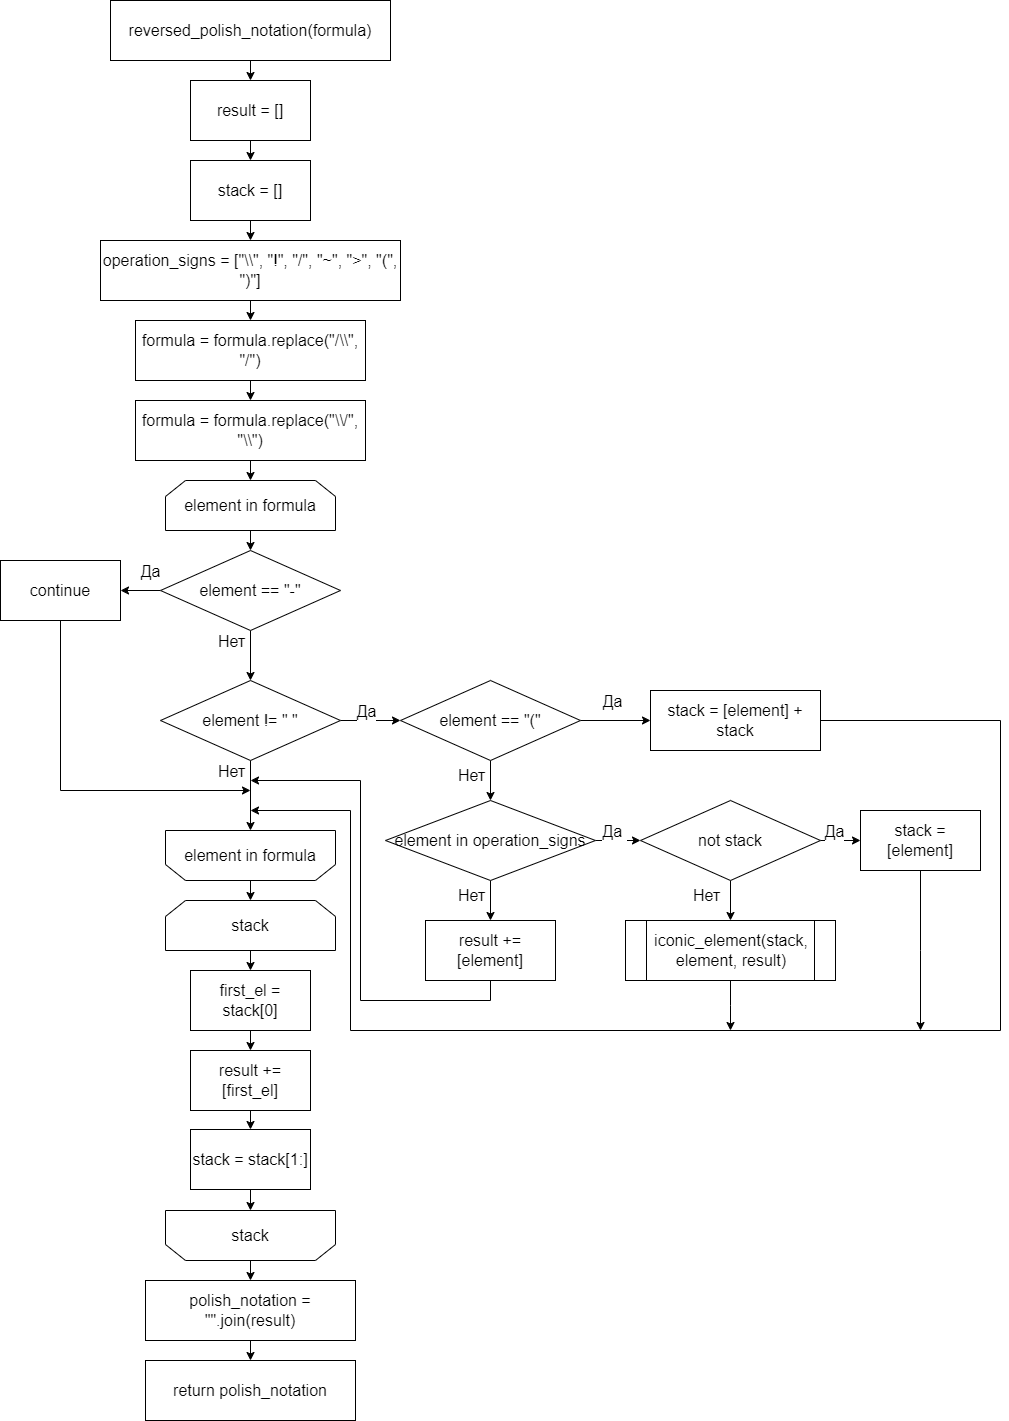

The diagram above was exported from draw.io. Its source (the exported page's mxGraphModel, read from the mxfile embedded in the PNG):
<mxGraphModel dx="2736" dy="949" grid="1" gridSize="10" guides="1" tooltips="1" connect="1" arrows="1" fold="1" page="1" pageScale="1" pageWidth="827" pageHeight="1169" math="0" shadow="0">
  <root>
    <mxCell id="0" />
    <mxCell id="1" parent="0" />
    <mxCell id="GZ4OngmmZEWXG6VD_WYH-4" style="edgeStyle=orthogonalEdgeStyle;rounded=0;orthogonalLoop=1;jettySize=auto;html=1;exitX=0.5;exitY=1;exitDx=0;exitDy=0;entryX=0.5;entryY=0;entryDx=0;entryDy=0;fontSize=16;" parent="1" source="GZ4OngmmZEWXG6VD_WYH-1" target="GZ4OngmmZEWXG6VD_WYH-2" edge="1">
      <mxGeometry relative="1" as="geometry" />
    </mxCell>
    <mxCell id="GZ4OngmmZEWXG6VD_WYH-1" value="&lt;font style=&quot;font-size: 16px;&quot;&gt;reversed_polish_notation(formula)&lt;/font&gt;" style="rounded=1;whiteSpace=wrap;html=1;arcSize=0;fontSize=16;" parent="1" vertex="1">
      <mxGeometry x="-50" y="40" width="280" height="60" as="geometry" />
    </mxCell>
    <mxCell id="GZ4OngmmZEWXG6VD_WYH-5" style="edgeStyle=orthogonalEdgeStyle;rounded=0;orthogonalLoop=1;jettySize=auto;html=1;exitX=0.5;exitY=1;exitDx=0;exitDy=0;entryX=0.5;entryY=0;entryDx=0;entryDy=0;fontSize=16;" parent="1" source="GZ4OngmmZEWXG6VD_WYH-2" target="GZ4OngmmZEWXG6VD_WYH-3" edge="1">
      <mxGeometry relative="1" as="geometry" />
    </mxCell>
    <mxCell id="GZ4OngmmZEWXG6VD_WYH-2" value="&lt;font style=&quot;font-size: 16px;&quot;&gt;result = []&lt;/font&gt;" style="rounded=0;whiteSpace=wrap;html=1;fontSize=16;" parent="1" vertex="1">
      <mxGeometry x="30" y="120" width="120" height="60" as="geometry" />
    </mxCell>
    <mxCell id="GZ4OngmmZEWXG6VD_WYH-8" style="edgeStyle=orthogonalEdgeStyle;rounded=0;orthogonalLoop=1;jettySize=auto;html=1;exitX=0.5;exitY=1;exitDx=0;exitDy=0;entryX=0.5;entryY=0;entryDx=0;entryDy=0;fontSize=16;" parent="1" source="GZ4OngmmZEWXG6VD_WYH-3" target="GZ4OngmmZEWXG6VD_WYH-6" edge="1">
      <mxGeometry relative="1" as="geometry" />
    </mxCell>
    <mxCell id="GZ4OngmmZEWXG6VD_WYH-3" value="&lt;font style=&quot;font-size: 16px;&quot;&gt;stack = []&lt;/font&gt;" style="rounded=0;whiteSpace=wrap;html=1;fontSize=16;" parent="1" vertex="1">
      <mxGeometry x="30" y="200" width="120" height="60" as="geometry" />
    </mxCell>
    <mxCell id="GZ4OngmmZEWXG6VD_WYH-11" style="edgeStyle=orthogonalEdgeStyle;rounded=0;orthogonalLoop=1;jettySize=auto;html=1;exitX=0.5;exitY=1;exitDx=0;exitDy=0;entryX=0.5;entryY=0;entryDx=0;entryDy=0;fontSize=16;" parent="1" source="GZ4OngmmZEWXG6VD_WYH-6" target="GZ4OngmmZEWXG6VD_WYH-9" edge="1">
      <mxGeometry relative="1" as="geometry" />
    </mxCell>
    <mxCell id="GZ4OngmmZEWXG6VD_WYH-6" value="&lt;font style=&quot;font-size: 16px;&quot;&gt;operation_signs = [&quot;\\&quot;, &quot;!&quot;, &quot;/&quot;, &quot;~&quot;, &quot;&amp;gt;&quot;, &quot;(&quot;, &quot;)&quot;]&lt;/font&gt;" style="rounded=0;whiteSpace=wrap;html=1;fontSize=16;" parent="1" vertex="1">
      <mxGeometry x="-60" y="280" width="300" height="60" as="geometry" />
    </mxCell>
    <mxCell id="GZ4OngmmZEWXG6VD_WYH-14" style="edgeStyle=orthogonalEdgeStyle;rounded=0;orthogonalLoop=1;jettySize=auto;html=1;exitX=0.5;exitY=1;exitDx=0;exitDy=0;entryX=0.5;entryY=0;entryDx=0;entryDy=0;fontSize=16;" parent="1" source="GZ4OngmmZEWXG6VD_WYH-9" target="GZ4OngmmZEWXG6VD_WYH-13" edge="1">
      <mxGeometry relative="1" as="geometry" />
    </mxCell>
    <mxCell id="GZ4OngmmZEWXG6VD_WYH-9" value="&lt;font style=&quot;font-size: 16px;&quot;&gt;formula = formula.replace(&quot;/\\&quot;, &quot;/&quot;)&lt;/font&gt;" style="rounded=0;whiteSpace=wrap;html=1;fontSize=16;" parent="1" vertex="1">
      <mxGeometry x="-25" y="360" width="230" height="60" as="geometry" />
    </mxCell>
    <mxCell id="GZ4OngmmZEWXG6VD_WYH-19" style="edgeStyle=orthogonalEdgeStyle;rounded=0;orthogonalLoop=1;jettySize=auto;html=1;exitX=0.5;exitY=1;exitDx=0;exitDy=0;entryX=0.5;entryY=0;entryDx=0;entryDy=0;fontSize=16;" parent="1" source="GZ4OngmmZEWXG6VD_WYH-13" target="GZ4OngmmZEWXG6VD_WYH-17" edge="1">
      <mxGeometry relative="1" as="geometry" />
    </mxCell>
    <mxCell id="GZ4OngmmZEWXG6VD_WYH-13" value="&lt;font style=&quot;font-size: 16px;&quot;&gt;formula = formula.replace(&quot;\\/&quot;, &quot;\\&quot;)&lt;/font&gt;" style="rounded=0;whiteSpace=wrap;html=1;fontSize=16;" parent="1" vertex="1">
      <mxGeometry x="-25" y="440" width="230" height="60" as="geometry" />
    </mxCell>
    <mxCell id="GZ4OngmmZEWXG6VD_WYH-22" style="edgeStyle=orthogonalEdgeStyle;rounded=0;orthogonalLoop=1;jettySize=auto;html=1;exitX=0.5;exitY=1;exitDx=0;exitDy=0;entryX=0.5;entryY=0;entryDx=0;entryDy=0;fontSize=16;" parent="1" source="GZ4OngmmZEWXG6VD_WYH-17" target="GZ4OngmmZEWXG6VD_WYH-21" edge="1">
      <mxGeometry relative="1" as="geometry" />
    </mxCell>
    <mxCell id="GZ4OngmmZEWXG6VD_WYH-17" value="&lt;font style=&quot;font-size: 16px;&quot;&gt;element in formula&lt;/font&gt;" style="shape=loopLimit;whiteSpace=wrap;html=1;fontSize=16;" parent="1" vertex="1">
      <mxGeometry x="5" y="520" width="170" height="50" as="geometry" />
    </mxCell>
    <mxCell id="GZ4OngmmZEWXG6VD_WYH-59" style="edgeStyle=orthogonalEdgeStyle;rounded=0;orthogonalLoop=1;jettySize=auto;html=1;exitX=0.5;exitY=0;exitDx=0;exitDy=0;entryX=0.5;entryY=0;entryDx=0;entryDy=0;fontSize=16;" parent="1" source="GZ4OngmmZEWXG6VD_WYH-20" target="GZ4OngmmZEWXG6VD_WYH-58" edge="1">
      <mxGeometry relative="1" as="geometry" />
    </mxCell>
    <mxCell id="GZ4OngmmZEWXG6VD_WYH-20" value="&lt;font style=&quot;font-size: 16px;&quot;&gt;element in formula&lt;/font&gt;" style="shape=loopLimit;whiteSpace=wrap;html=1;direction=west;fontSize=16;" parent="1" vertex="1">
      <mxGeometry x="5" y="870" width="170" height="50" as="geometry" />
    </mxCell>
    <mxCell id="GZ4OngmmZEWXG6VD_WYH-28" style="edgeStyle=orthogonalEdgeStyle;rounded=0;orthogonalLoop=1;jettySize=auto;html=1;exitX=0.5;exitY=1;exitDx=0;exitDy=0;entryX=0.5;entryY=0;entryDx=0;entryDy=0;fontSize=16;" parent="1" source="GZ4OngmmZEWXG6VD_WYH-21" target="GZ4OngmmZEWXG6VD_WYH-26" edge="1">
      <mxGeometry relative="1" as="geometry" />
    </mxCell>
    <mxCell id="GZ4OngmmZEWXG6VD_WYH-29" value="Нет" style="edgeLabel;html=1;align=center;verticalAlign=middle;resizable=0;points=[];fontSize=16;" parent="GZ4OngmmZEWXG6VD_WYH-28" vertex="1" connectable="0">
      <mxGeometry x="-0.36" y="-1" relative="1" as="geometry">
        <mxPoint x="-19" y="-6" as="offset" />
      </mxGeometry>
    </mxCell>
    <mxCell id="GZ4OngmmZEWXG6VD_WYH-73" style="edgeStyle=orthogonalEdgeStyle;rounded=0;orthogonalLoop=1;jettySize=auto;html=1;exitX=0;exitY=0.5;exitDx=0;exitDy=0;entryX=1;entryY=0.5;entryDx=0;entryDy=0;fontSize=16;" parent="1" source="GZ4OngmmZEWXG6VD_WYH-21" target="GZ4OngmmZEWXG6VD_WYH-23" edge="1">
      <mxGeometry relative="1" as="geometry" />
    </mxCell>
    <mxCell id="GZ4OngmmZEWXG6VD_WYH-74" value="Да" style="edgeLabel;html=1;align=center;verticalAlign=middle;resizable=0;points=[];fontSize=16;" parent="GZ4OngmmZEWXG6VD_WYH-73" vertex="1" connectable="0">
      <mxGeometry x="-0.1429" y="-2" relative="1" as="geometry">
        <mxPoint x="5" y="-18" as="offset" />
      </mxGeometry>
    </mxCell>
    <mxCell id="GZ4OngmmZEWXG6VD_WYH-21" value="&lt;font style=&quot;font-size: 16px;&quot;&gt;element == &quot;-&quot;&lt;/font&gt;" style="rhombus;whiteSpace=wrap;html=1;fontSize=16;" parent="1" vertex="1">
      <mxGeometry y="590" width="180" height="80" as="geometry" />
    </mxCell>
    <mxCell id="GZ4OngmmZEWXG6VD_WYH-23" value="&lt;font style=&quot;font-size: 16px;&quot;&gt;continue&lt;/font&gt;" style="rounded=0;whiteSpace=wrap;html=1;fontSize=16;" parent="1" vertex="1">
      <mxGeometry x="-160" y="600" width="120" height="60" as="geometry" />
    </mxCell>
    <mxCell id="GZ4OngmmZEWXG6VD_WYH-31" style="edgeStyle=orthogonalEdgeStyle;rounded=0;orthogonalLoop=1;jettySize=auto;html=1;exitX=0.5;exitY=1;exitDx=0;exitDy=0;entryX=0.5;entryY=1;entryDx=0;entryDy=0;fontSize=16;" parent="1" source="GZ4OngmmZEWXG6VD_WYH-26" target="GZ4OngmmZEWXG6VD_WYH-20" edge="1">
      <mxGeometry relative="1" as="geometry" />
    </mxCell>
    <mxCell id="GZ4OngmmZEWXG6VD_WYH-32" value="Нет" style="edgeLabel;html=1;align=center;verticalAlign=middle;resizable=0;points=[];fontSize=16;" parent="GZ4OngmmZEWXG6VD_WYH-31" vertex="1" connectable="0">
      <mxGeometry x="-0.32" y="-2" relative="1" as="geometry">
        <mxPoint x="-18" y="-14" as="offset" />
      </mxGeometry>
    </mxCell>
    <mxCell id="GZ4OngmmZEWXG6VD_WYH-34" style="edgeStyle=orthogonalEdgeStyle;rounded=0;orthogonalLoop=1;jettySize=auto;html=1;exitX=1;exitY=0.5;exitDx=0;exitDy=0;entryX=0;entryY=0.5;entryDx=0;entryDy=0;fontSize=16;" parent="1" source="GZ4OngmmZEWXG6VD_WYH-26" target="GZ4OngmmZEWXG6VD_WYH-33" edge="1">
      <mxGeometry relative="1" as="geometry" />
    </mxCell>
    <mxCell id="GZ4OngmmZEWXG6VD_WYH-35" value="Да" style="edgeLabel;html=1;align=center;verticalAlign=middle;resizable=0;points=[];fontSize=16;" parent="GZ4OngmmZEWXG6VD_WYH-34" vertex="1" connectable="0">
      <mxGeometry x="-0.1067" y="1" relative="1" as="geometry">
        <mxPoint x="-2" y="-9" as="offset" />
      </mxGeometry>
    </mxCell>
    <mxCell id="GZ4OngmmZEWXG6VD_WYH-26" value="&lt;font style=&quot;font-size: 16px;&quot;&gt;element != &quot; &quot;&lt;/font&gt;" style="rhombus;whiteSpace=wrap;html=1;fontSize=16;" parent="1" vertex="1">
      <mxGeometry y="720" width="180" height="80" as="geometry" />
    </mxCell>
    <mxCell id="GZ4OngmmZEWXG6VD_WYH-37" style="edgeStyle=orthogonalEdgeStyle;rounded=0;orthogonalLoop=1;jettySize=auto;html=1;exitX=1;exitY=0.5;exitDx=0;exitDy=0;entryX=0;entryY=0.5;entryDx=0;entryDy=0;fontSize=16;" parent="1" source="GZ4OngmmZEWXG6VD_WYH-33" target="GZ4OngmmZEWXG6VD_WYH-36" edge="1">
      <mxGeometry relative="1" as="geometry" />
    </mxCell>
    <mxCell id="GZ4OngmmZEWXG6VD_WYH-38" value="Да" style="edgeLabel;html=1;align=center;verticalAlign=middle;resizable=0;points=[];fontSize=16;" parent="GZ4OngmmZEWXG6VD_WYH-37" vertex="1" connectable="0">
      <mxGeometry x="-0.1086" y="1" relative="1" as="geometry">
        <mxPoint y="-19" as="offset" />
      </mxGeometry>
    </mxCell>
    <mxCell id="GZ4OngmmZEWXG6VD_WYH-40" style="edgeStyle=orthogonalEdgeStyle;rounded=0;orthogonalLoop=1;jettySize=auto;html=1;exitX=0.5;exitY=1;exitDx=0;exitDy=0;entryX=0.5;entryY=0;entryDx=0;entryDy=0;fontSize=16;" parent="1" source="GZ4OngmmZEWXG6VD_WYH-33" target="GZ4OngmmZEWXG6VD_WYH-39" edge="1">
      <mxGeometry relative="1" as="geometry" />
    </mxCell>
    <mxCell id="GZ4OngmmZEWXG6VD_WYH-41" value="Нет" style="edgeLabel;html=1;align=center;verticalAlign=middle;resizable=0;points=[];fontSize=16;" parent="GZ4OngmmZEWXG6VD_WYH-40" vertex="1" connectable="0">
      <mxGeometry x="-0.2667" y="-4" relative="1" as="geometry">
        <mxPoint x="-16" as="offset" />
      </mxGeometry>
    </mxCell>
    <mxCell id="GZ4OngmmZEWXG6VD_WYH-33" value="&lt;font style=&quot;font-size: 16px;&quot;&gt;element == &quot;(&quot;&lt;/font&gt;" style="rhombus;whiteSpace=wrap;html=1;fontSize=16;" parent="1" vertex="1">
      <mxGeometry x="240" y="720" width="180" height="80" as="geometry" />
    </mxCell>
    <mxCell id="GZ4OngmmZEWXG6VD_WYH-36" value="&lt;font style=&quot;font-size: 16px;&quot;&gt;stack = [element] + stack&lt;/font&gt;" style="rounded=0;whiteSpace=wrap;html=1;fontSize=16;" parent="1" vertex="1">
      <mxGeometry x="490" y="730" width="170" height="60" as="geometry" />
    </mxCell>
    <mxCell id="GZ4OngmmZEWXG6VD_WYH-43" style="edgeStyle=orthogonalEdgeStyle;rounded=0;orthogonalLoop=1;jettySize=auto;html=1;exitX=1;exitY=0.5;exitDx=0;exitDy=0;entryX=0;entryY=0.5;entryDx=0;entryDy=0;fontSize=16;" parent="1" source="GZ4OngmmZEWXG6VD_WYH-39" target="GZ4OngmmZEWXG6VD_WYH-42" edge="1">
      <mxGeometry relative="1" as="geometry" />
    </mxCell>
    <mxCell id="GZ4OngmmZEWXG6VD_WYH-44" value="Да&amp;nbsp;" style="edgeLabel;html=1;align=center;verticalAlign=middle;resizable=0;points=[];fontSize=16;" parent="GZ4OngmmZEWXG6VD_WYH-43" vertex="1" connectable="0">
      <mxGeometry x="-0.1941" y="-1" relative="1" as="geometry">
        <mxPoint y="-11" as="offset" />
      </mxGeometry>
    </mxCell>
    <mxCell id="GZ4OngmmZEWXG6VD_WYH-52" style="edgeStyle=orthogonalEdgeStyle;rounded=0;orthogonalLoop=1;jettySize=auto;html=1;exitX=0.5;exitY=1;exitDx=0;exitDy=0;entryX=0.5;entryY=0;entryDx=0;entryDy=0;fontSize=16;" parent="1" source="GZ4OngmmZEWXG6VD_WYH-39" target="GZ4OngmmZEWXG6VD_WYH-51" edge="1">
      <mxGeometry relative="1" as="geometry" />
    </mxCell>
    <mxCell id="GZ4OngmmZEWXG6VD_WYH-53" value="Нет" style="edgeLabel;html=1;align=center;verticalAlign=middle;resizable=0;points=[];fontSize=16;" parent="GZ4OngmmZEWXG6VD_WYH-52" vertex="1" connectable="0">
      <mxGeometry x="-0.2889" y="-1" relative="1" as="geometry">
        <mxPoint x="-19" as="offset" />
      </mxGeometry>
    </mxCell>
    <mxCell id="GZ4OngmmZEWXG6VD_WYH-39" value="&lt;font style=&quot;font-size: 16px;&quot;&gt;element in operation_signs&lt;/font&gt;" style="rhombus;whiteSpace=wrap;html=1;fontSize=16;" parent="1" vertex="1">
      <mxGeometry x="225" y="840" width="210" height="80" as="geometry" />
    </mxCell>
    <mxCell id="GZ4OngmmZEWXG6VD_WYH-46" style="edgeStyle=orthogonalEdgeStyle;rounded=0;orthogonalLoop=1;jettySize=auto;html=1;exitX=1;exitY=0.5;exitDx=0;exitDy=0;entryX=0;entryY=0.5;entryDx=0;entryDy=0;fontSize=16;" parent="1" source="GZ4OngmmZEWXG6VD_WYH-42" target="GZ4OngmmZEWXG6VD_WYH-45" edge="1">
      <mxGeometry relative="1" as="geometry" />
    </mxCell>
    <mxCell id="GZ4OngmmZEWXG6VD_WYH-47" value="Да" style="edgeLabel;html=1;align=center;verticalAlign=middle;resizable=0;points=[];fontSize=16;" parent="GZ4OngmmZEWXG6VD_WYH-46" vertex="1" connectable="0">
      <mxGeometry x="0.1016" y="4" relative="1" as="geometry">
        <mxPoint x="-9" y="-6" as="offset" />
      </mxGeometry>
    </mxCell>
    <mxCell id="GZ4OngmmZEWXG6VD_WYH-49" style="edgeStyle=orthogonalEdgeStyle;rounded=0;orthogonalLoop=1;jettySize=auto;html=1;exitX=0.5;exitY=1;exitDx=0;exitDy=0;entryX=0.5;entryY=0;entryDx=0;entryDy=0;fontSize=16;" parent="1" source="GZ4OngmmZEWXG6VD_WYH-42" target="GZ4OngmmZEWXG6VD_WYH-48" edge="1">
      <mxGeometry relative="1" as="geometry" />
    </mxCell>
    <mxCell id="GZ4OngmmZEWXG6VD_WYH-50" value="Нет" style="edgeLabel;html=1;align=center;verticalAlign=middle;resizable=0;points=[];fontSize=16;" parent="GZ4OngmmZEWXG6VD_WYH-49" vertex="1" connectable="0">
      <mxGeometry x="-0.3" y="-1" relative="1" as="geometry">
        <mxPoint x="-24" as="offset" />
      </mxGeometry>
    </mxCell>
    <mxCell id="GZ4OngmmZEWXG6VD_WYH-42" value="&lt;font style=&quot;font-size: 16px;&quot;&gt;not stack&lt;/font&gt;" style="rhombus;whiteSpace=wrap;html=1;fontSize=16;" parent="1" vertex="1">
      <mxGeometry x="480" y="840" width="180" height="80" as="geometry" />
    </mxCell>
    <mxCell id="xxQYL6zrHZLYoIy6EaUn-1" style="edgeStyle=orthogonalEdgeStyle;rounded=0;orthogonalLoop=1;jettySize=auto;html=1;exitX=0.5;exitY=1;exitDx=0;exitDy=0;fontSize=16;" parent="1" source="GZ4OngmmZEWXG6VD_WYH-45" edge="1">
      <mxGeometry relative="1" as="geometry">
        <mxPoint x="760" y="1070" as="targetPoint" />
      </mxGeometry>
    </mxCell>
    <mxCell id="GZ4OngmmZEWXG6VD_WYH-45" value="&lt;font style=&quot;font-size: 16px;&quot;&gt;stack = [element]&lt;/font&gt;" style="rounded=0;whiteSpace=wrap;html=1;fontSize=16;" parent="1" vertex="1">
      <mxGeometry x="700" y="850" width="120" height="60" as="geometry" />
    </mxCell>
    <mxCell id="xxQYL6zrHZLYoIy6EaUn-2" style="edgeStyle=orthogonalEdgeStyle;rounded=0;orthogonalLoop=1;jettySize=auto;html=1;exitX=0.5;exitY=1;exitDx=0;exitDy=0;fontSize=16;" parent="1" source="GZ4OngmmZEWXG6VD_WYH-48" edge="1">
      <mxGeometry relative="1" as="geometry">
        <mxPoint x="570" y="1070" as="targetPoint" />
      </mxGeometry>
    </mxCell>
    <mxCell id="GZ4OngmmZEWXG6VD_WYH-48" value="&lt;font style=&quot;font-size: 16px;&quot;&gt;iconic_element(stack, element, result)&lt;/font&gt;" style="shape=process;whiteSpace=wrap;html=1;backgroundOutline=1;fontSize=16;" parent="1" vertex="1">
      <mxGeometry x="465" y="960" width="210" height="60" as="geometry" />
    </mxCell>
    <mxCell id="GZ4OngmmZEWXG6VD_WYH-51" value="&lt;font style=&quot;font-size: 16px;&quot;&gt;result += [element]&lt;/font&gt;" style="rounded=0;whiteSpace=wrap;html=1;fontSize=16;" parent="1" vertex="1">
      <mxGeometry x="265" y="960" width="130" height="60" as="geometry" />
    </mxCell>
    <mxCell id="GZ4OngmmZEWXG6VD_WYH-57" value="" style="endArrow=classic;html=1;rounded=0;fontSize=16;" parent="1" edge="1">
      <mxGeometry width="50" height="50" relative="1" as="geometry">
        <mxPoint x="330" y="1020" as="sourcePoint" />
        <mxPoint x="90" y="820" as="targetPoint" />
        <Array as="points">
          <mxPoint x="330" y="1040" />
          <mxPoint x="200" y="1040" />
          <mxPoint x="200" y="820" />
        </Array>
      </mxGeometry>
    </mxCell>
    <mxCell id="GZ4OngmmZEWXG6VD_WYH-62" style="edgeStyle=orthogonalEdgeStyle;rounded=0;orthogonalLoop=1;jettySize=auto;html=1;exitX=0.5;exitY=1;exitDx=0;exitDy=0;entryX=0.5;entryY=0;entryDx=0;entryDy=0;fontSize=16;" parent="1" source="GZ4OngmmZEWXG6VD_WYH-58" target="GZ4OngmmZEWXG6VD_WYH-60" edge="1">
      <mxGeometry relative="1" as="geometry" />
    </mxCell>
    <mxCell id="GZ4OngmmZEWXG6VD_WYH-58" value="&lt;span style=&quot;font-size: 16px;&quot;&gt;stack&lt;/span&gt;" style="shape=loopLimit;whiteSpace=wrap;html=1;direction=east;fontSize=16;" parent="1" vertex="1">
      <mxGeometry x="5" y="940" width="170" height="50" as="geometry" />
    </mxCell>
    <mxCell id="GZ4OngmmZEWXG6VD_WYH-63" style="edgeStyle=orthogonalEdgeStyle;rounded=0;orthogonalLoop=1;jettySize=auto;html=1;exitX=0.5;exitY=1;exitDx=0;exitDy=0;entryX=0.5;entryY=0;entryDx=0;entryDy=0;fontSize=16;" parent="1" source="GZ4OngmmZEWXG6VD_WYH-60" target="GZ4OngmmZEWXG6VD_WYH-61" edge="1">
      <mxGeometry relative="1" as="geometry" />
    </mxCell>
    <mxCell id="GZ4OngmmZEWXG6VD_WYH-60" value="&lt;font style=&quot;font-size: 16px;&quot;&gt;first_el = stack[0]&lt;/font&gt;" style="rounded=0;whiteSpace=wrap;html=1;fontSize=16;" parent="1" vertex="1">
      <mxGeometry x="30" y="1010" width="120" height="60" as="geometry" />
    </mxCell>
    <mxCell id="GZ4OngmmZEWXG6VD_WYH-65" style="edgeStyle=orthogonalEdgeStyle;rounded=0;orthogonalLoop=1;jettySize=auto;html=1;exitX=0.5;exitY=1;exitDx=0;exitDy=0;entryX=0.5;entryY=0;entryDx=0;entryDy=0;fontSize=16;" parent="1" source="GZ4OngmmZEWXG6VD_WYH-61" target="GZ4OngmmZEWXG6VD_WYH-64" edge="1">
      <mxGeometry relative="1" as="geometry" />
    </mxCell>
    <mxCell id="GZ4OngmmZEWXG6VD_WYH-61" value="&lt;font style=&quot;font-size: 16px;&quot;&gt;result += [first_el]&lt;/font&gt;" style="rounded=0;whiteSpace=wrap;html=1;fontSize=16;" parent="1" vertex="1">
      <mxGeometry x="30" y="1090" width="120" height="60" as="geometry" />
    </mxCell>
    <mxCell id="GZ4OngmmZEWXG6VD_WYH-67" style="edgeStyle=orthogonalEdgeStyle;rounded=0;orthogonalLoop=1;jettySize=auto;html=1;exitX=0.5;exitY=1;exitDx=0;exitDy=0;entryX=0.5;entryY=1;entryDx=0;entryDy=0;fontSize=16;" parent="1" source="GZ4OngmmZEWXG6VD_WYH-64" target="GZ4OngmmZEWXG6VD_WYH-66" edge="1">
      <mxGeometry relative="1" as="geometry" />
    </mxCell>
    <mxCell id="GZ4OngmmZEWXG6VD_WYH-64" value="&lt;font style=&quot;font-size: 16px;&quot;&gt;stack = stack[1:]&lt;/font&gt;" style="rounded=0;whiteSpace=wrap;html=1;fontSize=16;" parent="1" vertex="1">
      <mxGeometry x="30" y="1169" width="120" height="60" as="geometry" />
    </mxCell>
    <mxCell id="GZ4OngmmZEWXG6VD_WYH-69" style="edgeStyle=orthogonalEdgeStyle;rounded=0;orthogonalLoop=1;jettySize=auto;html=1;exitX=0.5;exitY=0;exitDx=0;exitDy=0;entryX=0.5;entryY=0;entryDx=0;entryDy=0;fontSize=16;" parent="1" source="GZ4OngmmZEWXG6VD_WYH-66" target="GZ4OngmmZEWXG6VD_WYH-68" edge="1">
      <mxGeometry relative="1" as="geometry" />
    </mxCell>
    <mxCell id="GZ4OngmmZEWXG6VD_WYH-66" value="&lt;span style=&quot;font-size: 16px;&quot;&gt;stack&lt;/span&gt;" style="shape=loopLimit;whiteSpace=wrap;html=1;direction=west;fontSize=16;" parent="1" vertex="1">
      <mxGeometry x="5" y="1250" width="170" height="50" as="geometry" />
    </mxCell>
    <mxCell id="GZ4OngmmZEWXG6VD_WYH-71" style="edgeStyle=orthogonalEdgeStyle;rounded=0;orthogonalLoop=1;jettySize=auto;html=1;exitX=0.5;exitY=1;exitDx=0;exitDy=0;entryX=0.5;entryY=0;entryDx=0;entryDy=0;fontSize=16;" parent="1" source="GZ4OngmmZEWXG6VD_WYH-68" target="GZ4OngmmZEWXG6VD_WYH-70" edge="1">
      <mxGeometry relative="1" as="geometry" />
    </mxCell>
    <mxCell id="GZ4OngmmZEWXG6VD_WYH-68" value="&lt;font style=&quot;font-size: 16px;&quot;&gt;polish_notation = &quot;&quot;.join(result)&lt;/font&gt;" style="rounded=0;whiteSpace=wrap;html=1;fontSize=16;" parent="1" vertex="1">
      <mxGeometry x="-15" y="1320" width="210" height="60" as="geometry" />
    </mxCell>
    <mxCell id="GZ4OngmmZEWXG6VD_WYH-70" value="&lt;font style=&quot;font-size: 16px;&quot;&gt;return polish_notation&lt;/font&gt;" style="rounded=1;whiteSpace=wrap;html=1;arcSize=0;fontSize=16;" parent="1" vertex="1">
      <mxGeometry x="-15" y="1400" width="210" height="60" as="geometry" />
    </mxCell>
    <mxCell id="GZ4OngmmZEWXG6VD_WYH-75" value="" style="endArrow=classic;html=1;rounded=0;exitX=0.5;exitY=1;exitDx=0;exitDy=0;fontSize=16;" parent="1" edge="1" source="GZ4OngmmZEWXG6VD_WYH-23">
      <mxGeometry width="50" height="50" relative="1" as="geometry">
        <mxPoint x="-130" y="660" as="sourcePoint" />
        <mxPoint x="90" y="830" as="targetPoint" />
        <Array as="points">
          <mxPoint x="-100" y="830" />
        </Array>
      </mxGeometry>
    </mxCell>
    <mxCell id="GZ4OngmmZEWXG6VD_WYH-76" value="" style="endArrow=classic;html=1;rounded=0;fontSize=16;" parent="1" edge="1">
      <mxGeometry width="50" height="50" relative="1" as="geometry">
        <mxPoint x="660" y="760" as="sourcePoint" />
        <mxPoint x="90" y="850" as="targetPoint" />
        <Array as="points">
          <mxPoint x="840" y="760" />
          <mxPoint x="840" y="1070" />
          <mxPoint x="190" y="1070" />
          <mxPoint x="190" y="850" />
        </Array>
      </mxGeometry>
    </mxCell>
  </root>
</mxGraphModel>